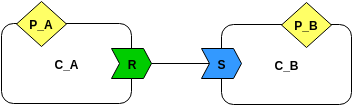

The diagram above was exported from draw.io. Its source (the exported page's mxGraphModel, read from the mxfile embedded in the PNG):
<mxGraphModel dx="994" dy="524" grid="1" gridSize="10" guides="1" tooltips="1" connect="1" arrows="1" fold="1" page="1" pageScale="1" pageWidth="826" pageHeight="1169" background="#ffffff" math="0" shadow="0">
  <root>
    <mxCell id="0" />
    <mxCell id="1" parent="0" />
    <mxCell id="7cd17591b5ab6a9e-1" value="&lt;b&gt;C_A&lt;/b&gt;" style="rounded=1;whiteSpace=wrap;html=1;" vertex="1" parent="1">
      <mxGeometry x="240" y="125" width="130" height="80" as="geometry" />
    </mxCell>
    <mxCell id="7cd17591b5ab6a9e-3" value="&lt;b&gt;C_B&lt;/b&gt;" style="rounded=1;whiteSpace=wrap;html=1;" vertex="1" parent="1">
      <mxGeometry x="460" y="126" width="130" height="80" as="geometry" />
    </mxCell>
    <mxCell id="7cd17591b5ab6a9e-4" value="&lt;b&gt;R&lt;/b&gt;" style="shape=step;whiteSpace=wrap;html=1;fillColor=#00CC00;strokeColor=#000000;" vertex="1" parent="1">
      <mxGeometry x="350" y="150" width="40" height="30" as="geometry" />
    </mxCell>
    <mxCell id="7cd17591b5ab6a9e-6" style="edgeStyle=orthogonalEdgeStyle;rounded=0;html=1;exitX=0.2;exitY=0.5;exitPerimeter=0;entryX=1;entryY=0.5;entryPerimeter=0;jettySize=auto;orthogonalLoop=1;endArrow=none;endFill=0;" edge="1" parent="1" source="7cd17591b5ab6a9e-5" target="7cd17591b5ab6a9e-4">
      <mxGeometry relative="1" as="geometry" />
    </mxCell>
    <mxCell id="7cd17591b5ab6a9e-5" value="&lt;b&gt;S&lt;/b&gt;" style="shape=step;whiteSpace=wrap;html=1;fillColor=#3399FF;" vertex="1" parent="1">
      <mxGeometry x="440" y="150" width="40" height="30" as="geometry" />
    </mxCell>
    <mxCell id="7cd17591b5ab6a9e-7" value="&lt;b&gt;P_A&lt;/b&gt;" style="rhombus;whiteSpace=wrap;html=1;fillColor=#FFFF66;" vertex="1" parent="1">
      <mxGeometry x="255" y="103" width="50" height="45" as="geometry" />
    </mxCell>
    <mxCell id="7cd17591b5ab6a9e-8" value="&lt;b&gt;P_B&lt;/b&gt;" style="rhombus;whiteSpace=wrap;html=1;fillColor=#FFFF66;" vertex="1" parent="1">
      <mxGeometry x="520" y="104" width="50" height="45" as="geometry" />
    </mxCell>
  </root>
</mxGraphModel>